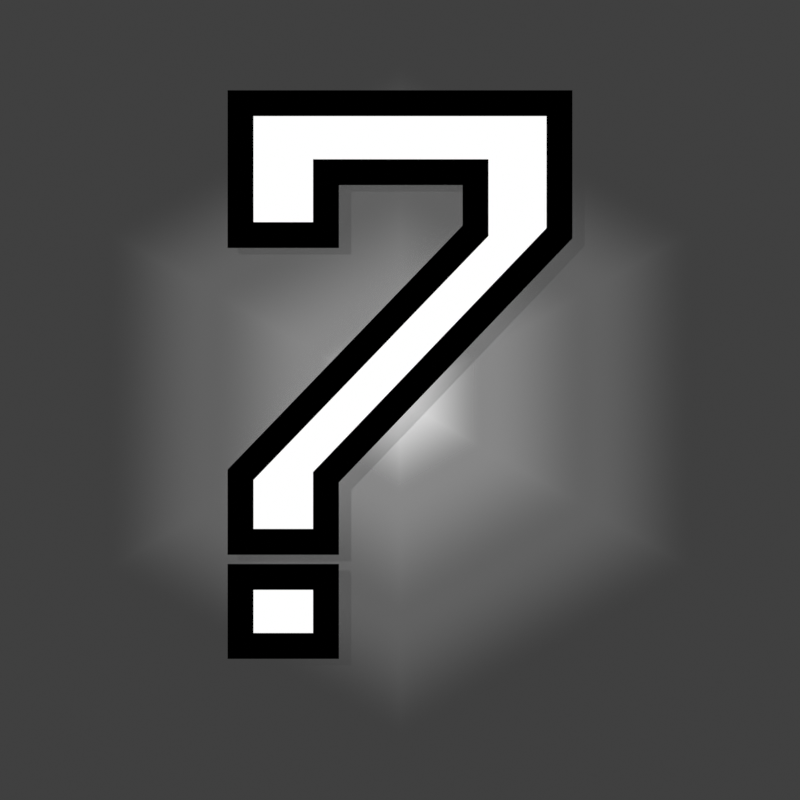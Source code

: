# Source: confirm.blend  (saved by Blender 4.5.91; exported with 4.5.12 LTS)
import bpy
from mathutils import Matrix  # noqa: F401  (used for matrix-valued properties, if any)

bpy.ops.wm.read_factory_settings(use_empty=True)
scene = bpy.context.scene
scene.name = 'Scene'

# ---- collections
col_cam___light = bpy.data.collections.new('Cam & Light'); scene.collection.children.link(col_cam___light)
col_object = bpy.data.collections.new('Object'); scene.collection.children.link(col_object)

# ---- materials (node trees are filled in below, after node groups)
mat_star_bg = bpy.data.materials.new('Star.BG')
mat_star_simple = bpy.data.materials.new('Star.Simple')
mat_star_black = bpy.data.materials.new('Star.Black')

# ---- material node trees
mat_star_bg.use_nodes = True; mat_star_bg.node_tree.nodes.clear()
_N = mat_star_bg.node_tree.nodes; _L = mat_star_bg.node_tree.links
n0 = _N.new('ShaderNodeOutputMaterial'); n0.name = 'Material Output'; n0.location = (200, 100)
n1 = _N.new('ShaderNodeBsdfPrincipled'); n1.name = 'Principled BSDF'; n1.location = (-492, 131)
n1.inputs[28].default_value = 0.5
n2 = _N.new('ShaderNodeMixShader'); n2.name = 'Mix Shader'; n2.location = (-59, 105)
n3 = _N.new('ShaderNodeBsdfTransparent'); n3.name = 'Transparent BSDF'; n3.location = (-393, 221)
n4 = _N.new('ShaderNodeVertexColor'); n4.name = 'Color Attribute'; n4.location = (-746, 397)
n4.layer_name = 'Alpha'
n5 = _N.new('ShaderNodeValToRGB'); n5.name = 'Color Ramp'; n5.location = (-496, 442)
n5.color_ramp.interpolation = 'EASE'
while len(n5.color_ramp.elements) > 1: n5.color_ramp.elements.remove(n5.color_ramp.elements[-1])
n5.color_ramp.elements[0].position = 0.0; n5.color_ramp.elements[0].color = (0.0, 0.0, 0.0, 1.0)
_e = n5.color_ramp.elements.new(0.3568); _e.color = (0.09436, 0.09436, 0.09436, 1.0)
_e = n5.color_ramp.elements.new(0.7136); _e.color = (0.2581, 0.2581, 0.2581, 1.0)
_e = n5.color_ramp.elements.new(1.0); _e.color = (1.0, 1.0, 1.0, 1.0)
_L.new(n2.outputs[0], n0.inputs[0])
_L.new(n5.outputs[0], n2.inputs[0])
_L.new(n3.outputs[0], n2.inputs[1])
_L.new(n1.outputs[0], n2.inputs[2])
_L.new(n4.outputs[0], n5.inputs[0])
n0.is_active_output = True
mat_star_simple.use_nodes = True; mat_star_simple.node_tree.nodes.clear()
_N = mat_star_simple.node_tree.nodes; _L = mat_star_simple.node_tree.links
n0 = _N.new('ShaderNodeOutputMaterial'); n0.name = 'Material Output'; n0.location = (200, 100)
n1 = _N.new('ShaderNodeEmission'); n1.name = 'Emission'; n1.location = (-67, -54)
_L.new(n1.outputs[0], n0.inputs[0])
n0.is_active_output = True
mat_star_black.use_nodes = True; mat_star_black.node_tree.nodes.clear()
_N = mat_star_black.node_tree.nodes; _L = mat_star_black.node_tree.links
n0 = _N.new('ShaderNodeOutputMaterial'); n0.name = 'Material Output'; n0.location = (200, 100)
n1 = _N.new('ShaderNodeEmission'); n1.name = 'Emission'; n1.location = (-67, -54)
n1.inputs[0].default_value = (0.0, 0.0, 0.0, 1.0)
_L.new(n1.outputs[0], n0.inputs[0])
n0.is_active_output = True

# ---- world
world_world = bpy.data.worlds.new('World'); scene.world = world_world
world_world.use_nodes = True; world_world.node_tree.nodes.clear()
_N = world_world.node_tree.nodes; _L = world_world.node_tree.links
n0 = _N.new('ShaderNodeOutputWorld'); n0.name = 'World Output'; n0.location = (200, 100)
n1 = _N.new('ShaderNodeBackground'); n1.name = 'Background'; n1.location = (-200, 100)
n1.inputs[0].default_value = (0.05088, 0.05088, 0.05088, 1.0)
_L.new(n1.outputs[0], n0.inputs[0])
n0.is_active_output = True
world_world.color = (0.05088, 0.05088, 0.05088)
world_world.sun_shadow_jitter_overblur = 0.0

# ---- cameras
cam_camera = bpy.data.cameras.new('Camera')
cam_camera.type = 'ORTHO'
cam_camera.clip_end = 100.0
cam_camera.ortho_scale = 1.0

# ---- lights
light_sun = bpy.data.lights.new('Sun', 'SUN')
light_sun.energy = 1.0

# ---- meshes
me_circle_001 = bpy.data.meshes.new('Circle.001')
me_circle_001.from_pydata([(0.0, 0.425, 0.0), (-0.3681, 0.2125, 0.0), (-0.3681, -0.2125, 0.0), (0.0, -0.425, 0.0), (0.3681, -0.2125, 0.0), (0.3681, 0.2125, 0.0), (4.967e-09, -7.451e-09, 0.0)], [], [(4, 3, 6), (2, 1, 6), (5, 4, 6), (3, 2, 6), (1, 0, 6), (0, 5, 6)])
me_circle_001.polygons.foreach_set('use_smooth', [True] * 6)
_uv = me_circle_001.uv_layers.new(name='UVMap')
_uv.uv.foreach_set('vector', [0.0, 0.0, 0.0, 0.0, 0.0, 0.0, 0.0, 0.0, 0.0, 0.0, 0.0, 0.0, 0.0, 0.0, 0.0, 0.0, 0.0, 0.0, 0.0, 0.0, 0.0, 0.0, 0.0, 0.0, 0.0, 0.0, 0.0, 0.0, 0.0, 0.0, 0.0, 0.0, 0.0, 0.0, 0.0, 0.0])
_ca = me_circle_001.color_attributes.new('Alpha', 'FLOAT_COLOR', 'POINT')
_ca.data.foreach_set('color', [0.0, 0.0, 0.0, 1.0, 0.0, 0.0, 0.0, 1.0, 0.0, 0.0, 0.0, 1.0, 0.0, 0.0, 0.0, 1.0, 0.0, 0.0, 0.0, 1.0, 0.0, 0.0, 0.0, 1.0, 1.0, 1.0, 1.0, 1.0])
me_circle_001.materials.append(mat_star_bg)
me_circle_001.use_paint_bone_selection = False
me_circle_001.use_paint_mask_vertex = True
me_circle_001.update()
me_text = bpy.data.meshes.new('Text')
me_text.from_pydata([(-0.1955, -0.225, 0.0), (-0.09635, -0.225, 0.0), (-0.09635, -0.3036, 0.0), (-0.1955, -0.3036, 0.0), (0.1955, 0.3672, 0.0), (0.1955, 0.21, 0.0), (-0.09635, -0.09495, 0.0), (-0.09635, -0.1735, 0.0), (-0.1955, -0.1735, 0.0), (-0.1955, -0.09495, 0.0), (0.09822, 0.21, 0.0), (0.09822, 0.2886, 0.0), (-0.09635, 0.2886, 0.0), (-0.09635, 0.21, 0.0), (-0.1955, 0.21, 0.0), (-0.1955, 0.3672, 0.0), (-0.1955, 0.21, 0.05), (-0.1955, 0.3672, 0.05), (-0.09635, 0.2886, 0.05), (0.1955, 0.3672, 0.05), (0.09822, 0.2886, 0.05), (0.1955, 0.21, 0.05), (-0.09635, 0.21, 0.05), (0.09822, 0.21, 0.05), (-0.1955, -0.09495, 0.05), (-0.09635, -0.09495, 0.05), (-0.1955, -0.1735, 0.05), (-0.09635, -0.1735, 0.05), (-0.1955, -0.225, 0.05), (-0.1955, -0.3036, 0.05), (-0.09635, -0.225, 0.05), (-0.09635, -0.3036, 0.05)], [], [(12, 15, 4, 11), (10, 11, 4, 5), (9, 10, 5, 6), (8, 9, 6, 7), (3, 0, 1, 2), (14, 15, 12, 13), (18, 20, 19, 17), (23, 21, 19, 20), (24, 25, 21, 23), (26, 27, 25, 24), (29, 31, 30, 28), (16, 22, 18, 17), (8, 7, 27, 26), (13, 12, 18, 22), (15, 14, 16, 17), (7, 6, 25, 27), (11, 10, 23, 20), (0, 3, 29, 28), (4, 15, 17, 19), (1, 0, 28, 30), (10, 9, 24, 23), (12, 11, 20, 18), (3, 2, 31, 29), (2, 1, 30, 31), (6, 5, 21, 25), (5, 4, 19, 21), (9, 8, 26, 24), (14, 13, 22, 16)])
_uv = me_text.uv_layers.new(name='UVMap')
_uv.uv.foreach_set('vector', [0.8, 0.0, 1.0, 0.0, 0.2667, 0.0, 0.7333, 0.0, 0.6667, 0.0, 0.7333, 0.0, 0.2667, 0.0, 0.3333, 0.0, 0.6, 0.0, 0.6667, 0.0, 0.3333, 0.0, 0.4, 0.0, 0.5333, 0.0, 0.6, 0.0, 0.4, 0.0, 0.4667, 0.0, 0.2, 0.0, 0.0, 0.0, 0.06667, 0.0, 0.1333, 0.0, 0.9333, 0.0, 1.0, 0.0, 0.8, 0.0, 0.8667, 0.0, 0.8, 0.0, 0.7333, 0.0, 0.2667, 0.0, 1.0, 0.0, 0.6667, 0.0, 0.3333, 0.0, 0.2667, 0.0, 0.7333, 0.0, 0.6, 0.0, 0.4, 0.0, 0.3333, 0.0, 0.6667, 0.0, 0.5333, 0.0, 0.4667, 0.0, 0.4, 0.0, 0.6, 0.0, 0.2, 0.0, 0.1333, 0.0, 0.06667, 0.0, 0.0, 0.0, 0.9333, 0.0, 0.8667, 0.0, 0.8, 0.0, 1.0, 0.0, 0.5333, 0.0, 0.4667, 0.0, 0.4667, 0.0, 0.5333, 0.0, 0.8667, 0.0, 0.8, 0.0, 0.8, 0.0, 0.8667, 0.0, 1.0, 0.0, 0.9333, 0.0, 0.9333, 0.0, 1.0, 0.0, 0.4667, 0.0, 0.4, 0.0, 0.4, 0.0, 0.4667, 0.0, 0.7333, 0.0, 0.6667, 0.0, 0.6667, 0.0, 0.7333, 0.0, 0.0, 0.0, 0.2, 0.0, 0.2, 0.0, 0.0, 0.0, 0.2667, 0.0, 1.0, 0.0, 1.0, 0.0, 0.2667, 0.0, 0.06667, 0.0, 0.0, 0.0, 0.0, 0.0, 0.06667, 0.0, 0.6667, 0.0, 0.6, 0.0, 0.6, 0.0, 0.6667, 0.0, 0.8, 0.0, 0.7333, 0.0, 0.7333, 0.0, 0.8, 0.0, 0.2, 0.0, 0.1333, 0.0, 0.1333, 0.0, 0.2, 0.0, 0.1333, 0.0, 0.06667, 0.0, 0.06667, 0.0, 0.1333, 0.0, 0.4, 0.0, 0.3333, 0.0, 0.3333, 0.0, 0.4, 0.0, 0.3333, 0.0, 0.2667, 0.0, 0.2667, 0.0, 0.3333, 0.0, 0.6, 0.0, 0.5333, 0.0, 0.5333, 0.0, 0.6, 0.0, 0.9333, 0.0, 0.8667, 0.0, 0.8667, 0.0, 0.9333, 0.0])
me_text.materials.append(mat_star_simple)
me_text.auto_texspace = False
me_text.update()

# ---- curves / text
txt_text = bpy.data.curves.new('Text', 'FONT')
txt_text.dimensions = '2D'
txt_text.body = '?'
txt_text.materials.append(mat_star_simple)
txt_text.resolution_u = 1
txt_text.fill_mode = 'NONE'
txt_text.align_x = 'CENTER'
txt_text.align_y = 'CENTER'
cu_text_002 = bpy.data.curves.new('Text.002', 'CURVE')
cu_text_002.dimensions = '2D'
_sp = cu_text_002.splines.new('BEZIER'); _sp.bezier_points.add(11)
_sp.bezier_points.foreach_set('co', [0.1955, 0.3672, 0.0, 0.1955, 0.21, 0.0, -0.09635, -0.09495, 0.0, -0.09635, -0.1735, 0.0, -0.1955, -0.1735, 0.0, -0.1955, -0.09495, 0.0, 0.09822, 0.21, 0.0, 0.09822, 0.2886, 0.0, -0.09635, 0.2886, 0.0, -0.09635, 0.21, 0.0, -0.1955, 0.21, 0.0, -0.1955, 0.3672, 0.0])
_sp.bezier_points.foreach_set('handle_left', [-0.06517, 0.3672, 0.0, 0.1955, 0.3148, 0.0, 0.04958, 0.05722, 0.0, -0.09635, -0.1211, 0.0, -0.1294, -0.1735, 0.0, -0.1955, -0.1473, 0.0, -0.04896, 0.05784, 0.0, 0.09822, 0.2362, 0.0, 0.03336, 0.2886, 0.0, -0.09635, 0.2624, 0.0, -0.1294, 0.21, 0.0, -0.1955, 0.2624, 0.0])
_sp.bezier_points.foreach_set('handle_right', [0.1955, 0.3672, 0.0, 0.1469, 0.1589, 0.0, -0.09635, -0.09495, 0.0, -0.09635, -0.1735, 0.0, -0.1955, -0.1735, 0.0, -0.1469, -0.04381, 0.0, 0.09822, 0.21, 0.0, 0.09822, 0.2886, 0.0, -0.09635, 0.2886, 0.0, -0.09635, 0.21, 0.0, -0.1955, 0.21, 0.0, -0.1955, 0.3672, 0.0])
_sp.order_u = 0
_sp.order_v = 0
_sp.resolution_u = 1
_sp.resolution_v = 0
_sp.use_cyclic_u = True
_sp = cu_text_002.splines.new('BEZIER'); _sp.bezier_points.add(3)
_sp.bezier_points.foreach_set('co', [-0.1955, -0.225, 0.0, -0.09635, -0.225, 0.0, -0.09635, -0.3036, 0.0, -0.1955, -0.3036, 0.0])
_sp.bezier_points.foreach_set('handle_left', [-0.1955, -0.2774, 0.0, -0.1625, -0.225, 0.0, -0.09635, -0.2512, 0.0, -0.1294, -0.3036, 0.0])
_sp.bezier_points.foreach_set('handle_right', [-0.1955, -0.225, 0.0, -0.09635, -0.225, 0.0, -0.09635, -0.3036, 0.0, -0.1955, -0.3036, 0.0])
_sp.order_u = 0
_sp.order_v = 0
_sp.resolution_u = 1
_sp.resolution_v = 0
_sp.use_cyclic_u = True
cu_text_002.materials.append(mat_star_black)
cu_text_002.bevel_depth = 0.02
cu_text_002.resolution_u = 1

# ---- objects
ob_camera = bpy.data.objects.new('Camera', cam_camera)
ob_sun = bpy.data.objects.new('Sun', light_sun)
ob_circle_001 = bpy.data.objects.new('Circle.001', me_circle_001)
ob_text = bpy.data.objects.new('Text', txt_text)
ob_text_001 = bpy.data.objects.new('Text.001', me_text)
ob_text_002 = bpy.data.objects.new('Text.002', cu_text_002)

# ---- transforms, parenting, visibility, modifiers, constraints
ob_camera.location = (0.0, 0.0, 1.0)
ob_camera.lock_rotations_4d = False
ob_camera.empty_display_type = 'ARROWS'
ob_camera.color = (0.0, 0.0, 0.0, 0.0)
ob_camera.display_type = 'WIRE'
ob_camera.lineart.crease_threshold = 0.0
ob_sun.location = (2.0, 0.0, 3.0)
ob_sun.rotation_euler = (0.0, -0.4363, -0.5236)
ob_circle_001.location = (0.0, 0.0, 0.0)
ob_text.location = (0.0, 0.0, 0.0)
ob_text.hide_render = True
ob_text_001.location = (0.0, 0.0, 0.0)
ob_text_002.location = (0.0, 0.0, 0.035)

# ---- collection membership
col_cam___light.objects.link(ob_camera)
col_cam___light.objects.link(ob_sun)
col_object.objects.link(ob_circle_001)
col_object.objects.link(ob_text)
col_object.objects.link(ob_text_001)
col_object.objects.link(ob_text_002)

# ---- scene / render settings (as saved in the file)
scene.camera = ob_camera
scene.frame_start = 1; scene.frame_end = 250; scene.frame_set(1)
scene.render.engine = 'CYCLES'
scene.render.image_settings.compression = 100
scene.render.resolution_x = 128
scene.render.resolution_y = 128
scene.render.film_transparent = True
scene.render.line_thickness = 0.5
scene.eevee.use_raytracing = True
scene.view_settings.view_transform = 'Standard'
bpy.context.view_layer.update()
